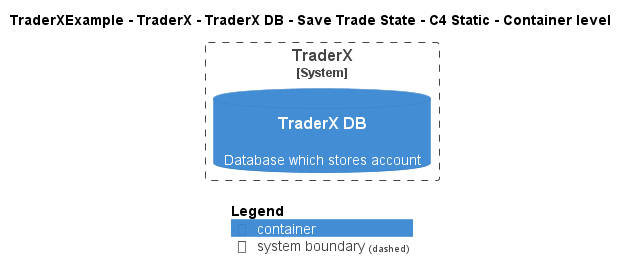

The diagram above was rendered by PlantUML. Its source (embedded in the PNG):
@startuml
!pragma layout smetana
!include ..\..\..\..\..\..\..\.c4s\C4_Container.puml

AddElementTag("c4interflow:lifecycle:new", $bgColor=green, $fontColor=#ffffff, $borderColor=green, $shadowing="False")
AddElementTag("c4interflow:lifecycle:changed", $bgColor=orange, $fontColor=#ffffff, $borderColor=orange, $shadowing="False")
AddElementTag("c4interflow:lifecycle:removed", $bgColor=red, $fontColor=#ffffff, $borderColor=red, $shadowing="False")

AddRelTag("c4interflow:lifecycle:new", $textColor=green, $lineColor=green)
AddRelTag("c4interflow:lifecycle:changed", $textColor=orange, $lineColor=orange)
AddRelTag("c4interflow:lifecycle:removed", $textColor=red, $lineColor=red)

SHOW_PERSON_PORTRAIT()
LAYOUT_TOP_DOWN()

skinparam linetype polyline

title TraderXExample - TraderX - TraderX DB - Save Trade State - C4 Static - Container level


System_Boundary(TraderXExample.SoftwareSystems.TraderX, "TraderX") {
    ContainerDb(TraderXExample.SoftwareSystems.TraderX.Containers.TraderXDB, "TraderX DB", "", "Database which stores account")
}



SHOW_LEGEND()
@enduml